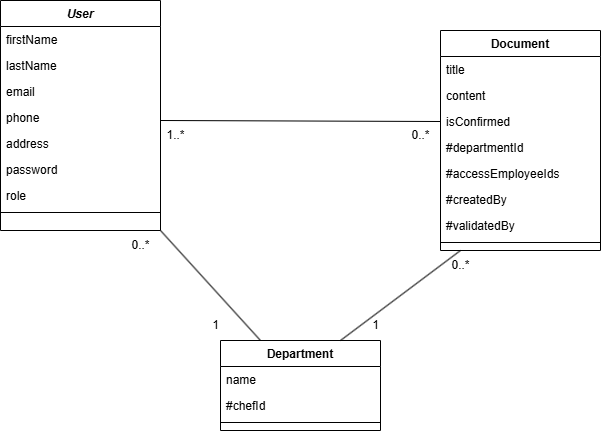

The diagram above was exported from draw.io. Its source (the exported page's mxGraphModel, read from the mxfile embedded in the PNG):
<mxGraphModel dx="1235" dy="693" grid="1" gridSize="10" guides="1" tooltips="1" connect="1" arrows="1" fold="1" page="1" pageScale="1" pageWidth="827" pageHeight="1169" math="0" shadow="0">
  <root>
    <mxCell id="WIyWlLk6GJQsqaUBKTNV-0" />
    <mxCell id="WIyWlLk6GJQsqaUBKTNV-1" parent="WIyWlLk6GJQsqaUBKTNV-0" />
    <mxCell id="zkfFHV4jXpPFQw0GAbJ--0" value="User" style="swimlane;fontStyle=3;align=center;verticalAlign=top;childLayout=stackLayout;horizontal=1;startSize=26;horizontalStack=0;resizeParent=1;resizeLast=0;collapsible=1;marginBottom=0;rounded=0;shadow=0;strokeWidth=1;" parent="WIyWlLk6GJQsqaUBKTNV-1" vertex="1">
      <mxGeometry x="150" y="130" width="160" height="230" as="geometry">
        <mxRectangle x="230" y="140" width="160" height="26" as="alternateBounds" />
      </mxGeometry>
    </mxCell>
    <mxCell id="zkfFHV4jXpPFQw0GAbJ--1" value="firstName" style="text;align=left;verticalAlign=top;spacingLeft=4;spacingRight=4;overflow=hidden;rotatable=0;points=[[0,0.5],[1,0.5]];portConstraint=eastwest;" parent="zkfFHV4jXpPFQw0GAbJ--0" vertex="1">
      <mxGeometry y="26" width="160" height="26" as="geometry" />
    </mxCell>
    <mxCell id="zkfFHV4jXpPFQw0GAbJ--2" value="lastName" style="text;align=left;verticalAlign=top;spacingLeft=4;spacingRight=4;overflow=hidden;rotatable=0;points=[[0,0.5],[1,0.5]];portConstraint=eastwest;rounded=0;shadow=0;html=0;" parent="zkfFHV4jXpPFQw0GAbJ--0" vertex="1">
      <mxGeometry y="52" width="160" height="26" as="geometry" />
    </mxCell>
    <mxCell id="zkfFHV4jXpPFQw0GAbJ--3" value="email" style="text;align=left;verticalAlign=top;spacingLeft=4;spacingRight=4;overflow=hidden;rotatable=0;points=[[0,0.5],[1,0.5]];portConstraint=eastwest;rounded=0;shadow=0;html=0;" parent="zkfFHV4jXpPFQw0GAbJ--0" vertex="1">
      <mxGeometry y="78" width="160" height="26" as="geometry" />
    </mxCell>
    <mxCell id="Jyw5Q5RSQjhoSmPQs9Xe-0" value="phone" style="text;align=left;verticalAlign=top;spacingLeft=4;spacingRight=4;overflow=hidden;rotatable=0;points=[[0,0.5],[1,0.5]];portConstraint=eastwest;rounded=0;shadow=0;html=0;" parent="zkfFHV4jXpPFQw0GAbJ--0" vertex="1">
      <mxGeometry y="104" width="160" height="26" as="geometry" />
    </mxCell>
    <mxCell id="Jyw5Q5RSQjhoSmPQs9Xe-8" value="address" style="text;align=left;verticalAlign=top;spacingLeft=4;spacingRight=4;overflow=hidden;rotatable=0;points=[[0,0.5],[1,0.5]];portConstraint=eastwest;rounded=0;shadow=0;html=0;" parent="zkfFHV4jXpPFQw0GAbJ--0" vertex="1">
      <mxGeometry y="130" width="160" height="26" as="geometry" />
    </mxCell>
    <mxCell id="Jyw5Q5RSQjhoSmPQs9Xe-9" value="password" style="text;align=left;verticalAlign=top;spacingLeft=4;spacingRight=4;overflow=hidden;rotatable=0;points=[[0,0.5],[1,0.5]];portConstraint=eastwest;rounded=0;shadow=0;html=0;" parent="zkfFHV4jXpPFQw0GAbJ--0" vertex="1">
      <mxGeometry y="156" width="160" height="26" as="geometry" />
    </mxCell>
    <mxCell id="Jyw5Q5RSQjhoSmPQs9Xe-10" value="role" style="text;align=left;verticalAlign=top;spacingLeft=4;spacingRight=4;overflow=hidden;rotatable=0;points=[[0,0.5],[1,0.5]];portConstraint=eastwest;rounded=0;shadow=0;html=0;" parent="zkfFHV4jXpPFQw0GAbJ--0" vertex="1">
      <mxGeometry y="182" width="160" height="26" as="geometry" />
    </mxCell>
    <mxCell id="zkfFHV4jXpPFQw0GAbJ--4" value="" style="line;html=1;strokeWidth=1;align=left;verticalAlign=middle;spacingTop=-1;spacingLeft=3;spacingRight=3;rotatable=0;labelPosition=right;points=[];portConstraint=eastwest;" parent="zkfFHV4jXpPFQw0GAbJ--0" vertex="1">
      <mxGeometry y="208" width="160" height="8" as="geometry" />
    </mxCell>
    <mxCell id="zkfFHV4jXpPFQw0GAbJ--17" value="Document" style="swimlane;fontStyle=1;align=center;verticalAlign=top;childLayout=stackLayout;horizontal=1;startSize=26;horizontalStack=0;resizeParent=1;resizeLast=0;collapsible=1;marginBottom=0;rounded=0;shadow=0;strokeWidth=1;" parent="WIyWlLk6GJQsqaUBKTNV-1" vertex="1">
      <mxGeometry x="590" y="160" width="160" height="220" as="geometry">
        <mxRectangle x="550" y="140" width="160" height="26" as="alternateBounds" />
      </mxGeometry>
    </mxCell>
    <mxCell id="zkfFHV4jXpPFQw0GAbJ--19" value="title" style="text;align=left;verticalAlign=top;spacingLeft=4;spacingRight=4;overflow=hidden;rotatable=0;points=[[0,0.5],[1,0.5]];portConstraint=eastwest;rounded=0;shadow=0;html=0;" parent="zkfFHV4jXpPFQw0GAbJ--17" vertex="1">
      <mxGeometry y="26" width="160" height="26" as="geometry" />
    </mxCell>
    <mxCell id="zkfFHV4jXpPFQw0GAbJ--20" value="content" style="text;align=left;verticalAlign=top;spacingLeft=4;spacingRight=4;overflow=hidden;rotatable=0;points=[[0,0.5],[1,0.5]];portConstraint=eastwest;rounded=0;shadow=0;html=0;" parent="zkfFHV4jXpPFQw0GAbJ--17" vertex="1">
      <mxGeometry y="52" width="160" height="26" as="geometry" />
    </mxCell>
    <mxCell id="zkfFHV4jXpPFQw0GAbJ--21" value="isConfirmed" style="text;align=left;verticalAlign=top;spacingLeft=4;spacingRight=4;overflow=hidden;rotatable=0;points=[[0,0.5],[1,0.5]];portConstraint=eastwest;rounded=0;shadow=0;html=0;" parent="zkfFHV4jXpPFQw0GAbJ--17" vertex="1">
      <mxGeometry y="78" width="160" height="26" as="geometry" />
    </mxCell>
    <mxCell id="zkfFHV4jXpPFQw0GAbJ--22" value="#departmentId" style="text;align=left;verticalAlign=top;spacingLeft=4;spacingRight=4;overflow=hidden;rotatable=0;points=[[0,0.5],[1,0.5]];portConstraint=eastwest;rounded=0;shadow=0;html=0;" parent="zkfFHV4jXpPFQw0GAbJ--17" vertex="1">
      <mxGeometry y="104" width="160" height="26" as="geometry" />
    </mxCell>
    <mxCell id="Jyw5Q5RSQjhoSmPQs9Xe-26" value="#accessEmployeeIds" style="text;align=left;verticalAlign=top;spacingLeft=4;spacingRight=4;overflow=hidden;rotatable=0;points=[[0,0.5],[1,0.5]];portConstraint=eastwest;rounded=0;shadow=0;html=0;" parent="zkfFHV4jXpPFQw0GAbJ--17" vertex="1">
      <mxGeometry y="130" width="160" height="26" as="geometry" />
    </mxCell>
    <mxCell id="Jyw5Q5RSQjhoSmPQs9Xe-27" value="#createdBy" style="text;align=left;verticalAlign=top;spacingLeft=4;spacingRight=4;overflow=hidden;rotatable=0;points=[[0,0.5],[1,0.5]];portConstraint=eastwest;rounded=0;shadow=0;html=0;" parent="zkfFHV4jXpPFQw0GAbJ--17" vertex="1">
      <mxGeometry y="156" width="160" height="26" as="geometry" />
    </mxCell>
    <mxCell id="Jyw5Q5RSQjhoSmPQs9Xe-28" value="#validatedBy" style="text;align=left;verticalAlign=top;spacingLeft=4;spacingRight=4;overflow=hidden;rotatable=0;points=[[0,0.5],[1,0.5]];portConstraint=eastwest;rounded=0;shadow=0;html=0;" parent="zkfFHV4jXpPFQw0GAbJ--17" vertex="1">
      <mxGeometry y="182" width="160" height="26" as="geometry" />
    </mxCell>
    <mxCell id="zkfFHV4jXpPFQw0GAbJ--23" value="" style="line;html=1;strokeWidth=1;align=left;verticalAlign=middle;spacingTop=-1;spacingLeft=3;spacingRight=3;rotatable=0;labelPosition=right;points=[];portConstraint=eastwest;" parent="zkfFHV4jXpPFQw0GAbJ--17" vertex="1">
      <mxGeometry y="208" width="160" height="8" as="geometry" />
    </mxCell>
    <mxCell id="Jyw5Q5RSQjhoSmPQs9Xe-1" value="Department" style="swimlane;fontStyle=1;align=center;verticalAlign=top;childLayout=stackLayout;horizontal=1;startSize=26;horizontalStack=0;resizeParent=1;resizeLast=0;collapsible=1;marginBottom=0;rounded=0;shadow=0;strokeWidth=1;" parent="WIyWlLk6GJQsqaUBKTNV-1" vertex="1">
      <mxGeometry x="370" y="470" width="160" height="90" as="geometry">
        <mxRectangle x="550" y="140" width="160" height="26" as="alternateBounds" />
      </mxGeometry>
    </mxCell>
    <mxCell id="Jyw5Q5RSQjhoSmPQs9Xe-2" value="name" style="text;align=left;verticalAlign=top;spacingLeft=4;spacingRight=4;overflow=hidden;rotatable=0;points=[[0,0.5],[1,0.5]];portConstraint=eastwest;" parent="Jyw5Q5RSQjhoSmPQs9Xe-1" vertex="1">
      <mxGeometry y="26" width="160" height="26" as="geometry" />
    </mxCell>
    <mxCell id="Jyw5Q5RSQjhoSmPQs9Xe-3" value="#chefId" style="text;align=left;verticalAlign=top;spacingLeft=4;spacingRight=4;overflow=hidden;rotatable=0;points=[[0,0.5],[1,0.5]];portConstraint=eastwest;rounded=0;shadow=0;html=0;" parent="Jyw5Q5RSQjhoSmPQs9Xe-1" vertex="1">
      <mxGeometry y="52" width="160" height="26" as="geometry" />
    </mxCell>
    <mxCell id="Jyw5Q5RSQjhoSmPQs9Xe-7" value="" style="line;html=1;strokeWidth=1;align=left;verticalAlign=middle;spacingTop=-1;spacingLeft=3;spacingRight=3;rotatable=0;labelPosition=right;points=[];portConstraint=eastwest;" parent="Jyw5Q5RSQjhoSmPQs9Xe-1" vertex="1">
      <mxGeometry y="78" width="160" height="8" as="geometry" />
    </mxCell>
    <mxCell id="Jyw5Q5RSQjhoSmPQs9Xe-13" value="" style="endArrow=none;html=1;rounded=0;entryX=0;entryY=0.5;entryDx=0;entryDy=0;" parent="WIyWlLk6GJQsqaUBKTNV-1" target="zkfFHV4jXpPFQw0GAbJ--21" edge="1">
      <mxGeometry width="50" height="50" relative="1" as="geometry">
        <mxPoint x="310" y="250" as="sourcePoint" />
        <mxPoint x="440" y="420" as="targetPoint" />
      </mxGeometry>
    </mxCell>
    <mxCell id="Jyw5Q5RSQjhoSmPQs9Xe-14" value="" style="endArrow=none;html=1;rounded=0;exitX=0.25;exitY=0;exitDx=0;exitDy=0;entryX=1;entryY=1;entryDx=0;entryDy=0;" parent="WIyWlLk6GJQsqaUBKTNV-1" source="Jyw5Q5RSQjhoSmPQs9Xe-1" target="zkfFHV4jXpPFQw0GAbJ--0" edge="1">
      <mxGeometry width="50" height="50" relative="1" as="geometry">
        <mxPoint x="390" y="470" as="sourcePoint" />
        <mxPoint x="300" y="400" as="targetPoint" />
      </mxGeometry>
    </mxCell>
    <mxCell id="Jyw5Q5RSQjhoSmPQs9Xe-15" value="" style="endArrow=none;html=1;rounded=0;exitX=0.75;exitY=0;exitDx=0;exitDy=0;" parent="WIyWlLk6GJQsqaUBKTNV-1" source="Jyw5Q5RSQjhoSmPQs9Xe-1" edge="1">
      <mxGeometry width="50" height="50" relative="1" as="geometry">
        <mxPoint x="390" y="470" as="sourcePoint" />
        <mxPoint x="610" y="380" as="targetPoint" />
      </mxGeometry>
    </mxCell>
    <mxCell id="Jyw5Q5RSQjhoSmPQs9Xe-16" value="1..*" style="text;html=1;align=center;verticalAlign=middle;resizable=0;points=[];autosize=1;strokeColor=none;fillColor=none;" parent="WIyWlLk6GJQsqaUBKTNV-1" vertex="1">
      <mxGeometry x="305" y="250" width="40" height="30" as="geometry" />
    </mxCell>
    <mxCell id="Jyw5Q5RSQjhoSmPQs9Xe-17" value="0..*" style="text;html=1;align=center;verticalAlign=middle;resizable=0;points=[];autosize=1;strokeColor=none;fillColor=none;" parent="WIyWlLk6GJQsqaUBKTNV-1" vertex="1">
      <mxGeometry x="550" y="250" width="40" height="30" as="geometry" />
    </mxCell>
    <mxCell id="Jyw5Q5RSQjhoSmPQs9Xe-18" value="1" style="text;html=1;align=center;verticalAlign=middle;resizable=0;points=[];autosize=1;strokeColor=none;fillColor=none;" parent="WIyWlLk6GJQsqaUBKTNV-1" vertex="1">
      <mxGeometry x="510" y="440" width="30" height="30" as="geometry" />
    </mxCell>
    <mxCell id="Jyw5Q5RSQjhoSmPQs9Xe-19" value="0..*" style="text;html=1;align=center;verticalAlign=middle;resizable=0;points=[];autosize=1;strokeColor=none;fillColor=none;" parent="WIyWlLk6GJQsqaUBKTNV-1" vertex="1">
      <mxGeometry x="590" y="380" width="40" height="30" as="geometry" />
    </mxCell>
    <mxCell id="Jyw5Q5RSQjhoSmPQs9Xe-20" value="1" style="text;html=1;align=center;verticalAlign=middle;resizable=0;points=[];autosize=1;strokeColor=none;fillColor=none;" parent="WIyWlLk6GJQsqaUBKTNV-1" vertex="1">
      <mxGeometry x="350" y="440" width="30" height="30" as="geometry" />
    </mxCell>
    <mxCell id="Jyw5Q5RSQjhoSmPQs9Xe-21" value="0..*" style="text;html=1;align=center;verticalAlign=middle;resizable=0;points=[];autosize=1;strokeColor=none;fillColor=none;" parent="WIyWlLk6GJQsqaUBKTNV-1" vertex="1">
      <mxGeometry x="270" y="360" width="40" height="30" as="geometry" />
    </mxCell>
  </root>
</mxGraphModel>